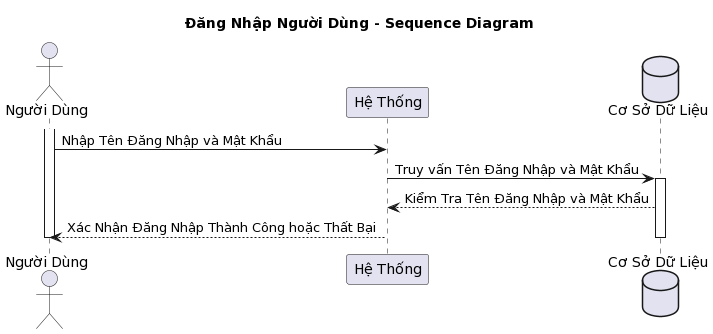

The diagram above was rendered by PlantUML. Its source (embedded in the PNG):
@startuml
title Đăng Nhập Người Dùng - Sequence Diagram

actor "Người Dùng" as user
participant "Hệ Thống" as system
database "Cơ Sở Dữ Liệu" as database

activate user
user -> system: Nhập Tên Đăng Nhập và Mật Khẩu
system -> database: Truy vấn Tên Đăng Nhập và Mật Khẩu
activate database
database --> system: Kiểm Tra Tên Đăng Nhập và Mật Khẩu
system --> user: Xác Nhận Đăng Nhập Thành Công hoặc Thất Bại
deactivate database
deactivate system
deactivate user
@enduml